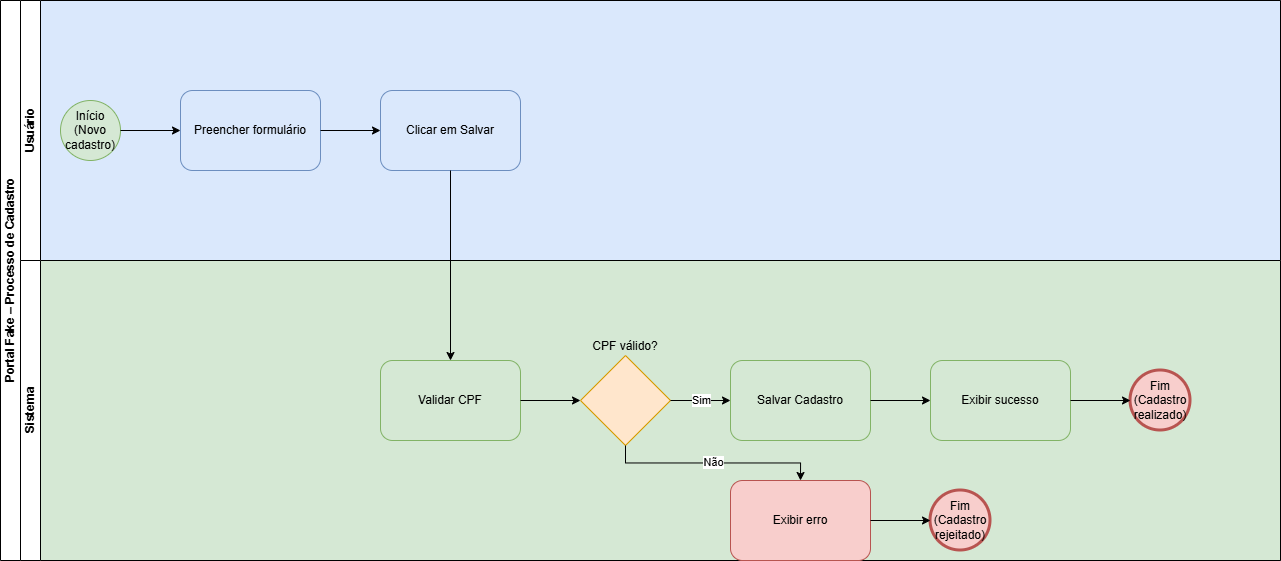

The diagram above was exported from draw.io. Its source (the exported page's mxGraphModel, read from the mxfile embedded in the PNG):
<mxGraphModel dx="991" dy="671" grid="1" gridSize="10" guides="1" tooltips="1" connect="1" arrows="1" fold="1" page="1" pageScale="1" pageWidth="1400" pageHeight="700" math="0" shadow="0">
  <root>
    <mxCell id="0" />
    <mxCell id="1" parent="0" />
    <mxCell id="pool1" parent="1" style="swimlane;html=1;startSize=20;horizontal=0;swimlaneFillColor=#ffffff;" value="Portal Fake – Processo de Cadastro" vertex="1">
      <mxGeometry height="560" width="1280" x="40" y="40" as="geometry" />
    </mxCell>
    <mxCell id="lane1" parent="pool1" style="swimlane;html=1;startSize=20;horizontal=0;swimlaneFillColor=#dae8fc;" value="Usuário" vertex="1">
      <mxGeometry height="260" width="1260" x="20" as="geometry" />
    </mxCell>
    <mxCell id="evStart" parent="lane1" style="ellipse;whiteSpace=wrap;html=1;fillColor=#d5e8d4;strokeColor=#82b366;" value="Início&#10;(Novo cadastro)" vertex="1">
      <mxGeometry height="60" width="60" x="40" y="100" as="geometry" />
    </mxCell>
    <mxCell id="taskFill" parent="lane1" style="rounded=1;whiteSpace=wrap;html=1;fillColor=#dae8fc;strokeColor=#6c8ebf;" value="Preencher formulário" vertex="1">
      <mxGeometry height="80" width="140" x="160" y="90" as="geometry" />
    </mxCell>
    <mxCell id="taskSave" parent="lane1" style="rounded=1;whiteSpace=wrap;html=1;fillColor=#dae8fc;strokeColor=#6c8ebf;" value="Clicar em Salvar" vertex="1">
      <mxGeometry height="80" width="140" x="360" y="90" as="geometry" />
    </mxCell>
    <mxCell id="e1" edge="1" parent="lane1" source="evStart" style="edgeStyle=orthogonalEdgeStyle;rounded=0;html=1;" target="taskFill">
      <mxGeometry relative="1" as="geometry" />
    </mxCell>
    <mxCell id="e2" edge="1" parent="lane1" source="taskFill" style="edgeStyle=orthogonalEdgeStyle;rounded=0;html=1;" target="taskSave">
      <mxGeometry relative="1" as="geometry" />
    </mxCell>
    <mxCell id="lane2" parent="pool1" style="swimlane;html=1;startSize=20;horizontal=0;swimlaneFillColor=#d5e8d4;" value="Sistema" vertex="1">
      <mxGeometry height="300" width="1260" x="20" y="260" as="geometry" />
    </mxCell>
    <mxCell id="taskValidate" parent="lane2" style="rounded=1;whiteSpace=wrap;html=1;fillColor=#d5e8d4;strokeColor=#82b366;" value="Validar CPF" vertex="1">
      <mxGeometry height="80" width="140" x="360" y="100" as="geometry" />
    </mxCell>
    <mxCell id="gwCpf" parent="lane2" style="rhombus;whiteSpace=wrap;html=1;fillColor=#ffe6cc;strokeColor=#d79b00;verticalLabelPosition=top;verticalAlign=bottom;" value="CPF válido?" vertex="1">
      <mxGeometry height="90" width="90" x="560" y="95" as="geometry" />
    </mxCell>
    <mxCell id="taskSaveReg" parent="lane2" style="rounded=1;whiteSpace=wrap;html=1;fillColor=#d5e8d4;strokeColor=#82b366;" value="Salvar Cadastro" vertex="1">
      <mxGeometry height="80" width="140" x="710" y="100" as="geometry" />
    </mxCell>
    <mxCell id="taskSuccess" parent="lane2" style="rounded=1;whiteSpace=wrap;html=1;fillColor=#d5e8d4;strokeColor=#82b366;" value="Exibir sucesso" vertex="1">
      <mxGeometry height="80" width="140" x="910" y="100" as="geometry" />
    </mxCell>
    <mxCell id="evEndOk" parent="lane2" style="ellipse;whiteSpace=wrap;html=1;fillColor=#f8cecc;strokeColor=#b85450;strokeWidth=3;" value="Fim&#10;(Cadastro realizado)" vertex="1">
      <mxGeometry height="60" width="60" x="1110" y="110" as="geometry" />
    </mxCell>
    <mxCell id="taskError" parent="lane2" style="rounded=1;whiteSpace=wrap;html=1;fillColor=#f8cecc;strokeColor=#b85450;" value="Exibir erro" vertex="1">
      <mxGeometry height="80" width="140" x="710" y="220" as="geometry" />
    </mxCell>
    <mxCell id="evEndFail" parent="lane2" style="ellipse;whiteSpace=wrap;html=1;fillColor=#f8cecc;strokeColor=#b85450;strokeWidth=3;" value="Fim&#10;(Cadastro rejeitado)" vertex="1">
      <mxGeometry height="60" width="60" x="910" y="230" as="geometry" />
    </mxCell>
    <mxCell id="e4" edge="1" parent="lane2" source="taskValidate" style="edgeStyle=orthogonalEdgeStyle;rounded=0;html=1;" target="gwCpf">
      <mxGeometry relative="1" as="geometry" />
    </mxCell>
    <mxCell id="e5" edge="1" parent="lane2" source="gwCpf" style="edgeStyle=orthogonalEdgeStyle;rounded=0;html=1;" target="taskSaveReg" value="Sim">
      <mxGeometry relative="1" as="geometry" />
    </mxCell>
    <mxCell id="e6" edge="1" parent="lane2" source="taskSaveReg" style="edgeStyle=orthogonalEdgeStyle;rounded=0;html=1;" target="taskSuccess">
      <mxGeometry relative="1" as="geometry" />
    </mxCell>
    <mxCell id="e7" edge="1" parent="lane2" source="taskSuccess" style="edgeStyle=orthogonalEdgeStyle;rounded=0;html=1;" target="evEndOk">
      <mxGeometry relative="1" as="geometry" />
    </mxCell>
    <mxCell id="e8" edge="1" parent="lane2" source="gwCpf" style="edgeStyle=orthogonalEdgeStyle;rounded=0;html=1;exitX=0.5;exitY=1;entryX=0.5;entryY=0;" target="taskError" value="Não">
      <mxGeometry relative="1" as="geometry" />
    </mxCell>
    <mxCell id="e9" edge="1" parent="lane2" source="taskError" style="edgeStyle=orthogonalEdgeStyle;rounded=0;html=1;" target="evEndFail">
      <mxGeometry relative="1" as="geometry" />
    </mxCell>
    <mxCell id="e3" edge="1" parent="pool1" source="taskSave" style="edgeStyle=orthogonalEdgeStyle;rounded=0;html=1;exitX=0.5;exitY=1;entryX=0.5;entryY=0;" target="taskValidate">
      <mxGeometry relative="1" as="geometry" />
    </mxCell>
  </root>
</mxGraphModel>